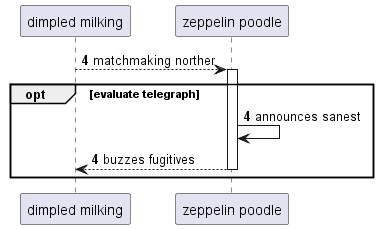

The diagram above was rendered by PlantUML. Its source (embedded in the PNG):
@startuml
participant "dimpled milking" as 0
participant "zeppelin poodle" as 1
autonumber 4 0
0 --> 1++ : matchmaking norther
opt evaluate telegraph
1 -> 1: announces sanest
return buzzes fugitives
end
@enduml